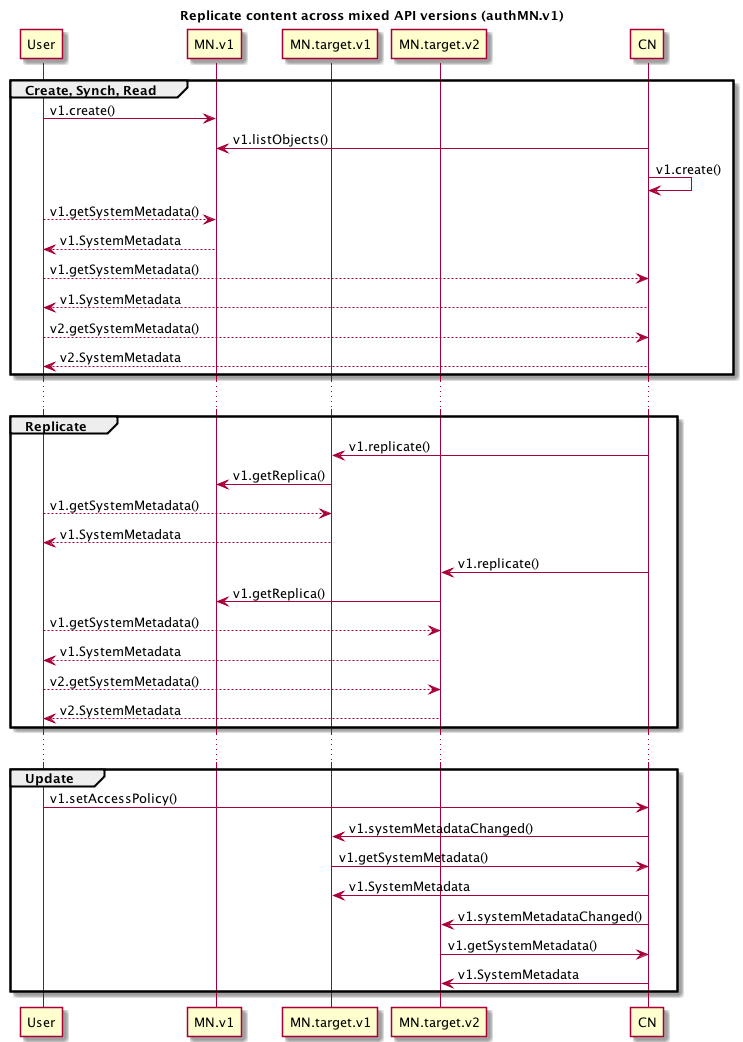

The diagram above was rendered by PlantUML. Its source (embedded in the PNG):
@startuml images/versions_01.png
title Replicate content across mixed API versions (authMN.v1)
participant "User" as client
participant "MN.v1" as MN
participant "MN.target.v1" as MN.target.v1
participant "MN.target.v2" as MN.target.v2
participant "CN" as CN

group Create, Synch, Read
  'create content on the MN
  client -> MN: v1.create()
  'Synchronize on the CN
  CN -> MN: v1.listObjects()
  CN -> CN: v1.create()
  'Retrieve objects
  client --> MN: v1.getSystemMetadata()
  client <-- MN: v1.SystemMetadata
  client --> CN: v1.getSystemMetadata()
  client <-- CN: v1.SystemMetadata
  client --> CN: v2.getSystemMetadata()
  client <-- CN: v2.SystemMetadata
end
...
group Replicate
	'replicate to a v1 MN
  CN -> MN.target.v1: v1.replicate()
  MN.target.v1 -> MN:  v1.getReplica()
  client --> MN.target.v1: v1.getSystemMetadata()
  client <-- MN.target.v1: v1.SystemMetadata
  'replicate to a v2 MN
  CN -> MN.target.v2: v1.replicate()
  MN.target.v2 -> MN:  v1.getReplica()
  client --> MN.target.v2: v1.getSystemMetadata()
  client <-- MN.target.v2: v1.SystemMetadata
  client --> MN.target.v2: v2.getSystemMetadata()
  client <-- MN.target.v2: v2.SystemMetadata
end
...
group Update
	'update the access policy
  client -> CN: v1.setAccessPolicy()
  CN -> MN.target.v1:  v1.systemMetadataChanged()
  MN.target.v1 -> CN: v1.getSystemMetadata()
  MN.target.v1 <- CN: v1.SystemMetadata
  
  CN -> MN.target.v2:  v1.systemMetadataChanged()
  MN.target.v2 -> CN: v1.getSystemMetadata()
  MN.target.v2 <- CN: v1.SystemMetadata
end

 @enduml